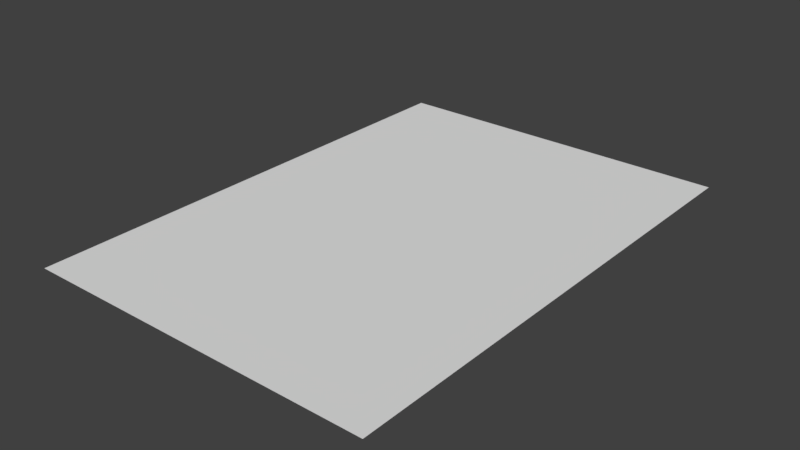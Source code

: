 # Source: Page.blend  (saved by Blender 2.79.0; exported with 4.5.12 LTS)
import bpy
from mathutils import Matrix  # noqa: F401  (used for matrix-valued properties, if any)

bpy.ops.wm.read_factory_settings(use_empty=True)
scene = bpy.context.scene
scene.name = 'Scene'

# ---- collections
col_collection_1 = bpy.data.collections.new('Collection 1'); scene.collection.children.link(col_collection_1)

# ---- world
world_world = bpy.data.worlds.new('World'); scene.world = world_world
world_world.color = (0.05088, 0.05088, 0.05088)
world_world.use_sun_shadow = False
world_world.sun_shadow_jitter_overblur = 0.0
world_world.cycles.sampling_method = 'MANUAL'

# ---- meshes
me_plane = bpy.data.meshes.new('Plane')
me_plane.from_pydata([(-1.0, 1.629e-07, 0.1485), (1.0, 1.629e-07, 0.1485), (-1.0, -1.629e-07, -0.1485), (1.0, -1.629e-07, -0.1485), (0.0, 1.629e-07, 0.1485), (0.0, -1.629e-07, -0.1485), (0.5, 1.629e-07, 0.1485), (-0.5, -1.629e-07, -0.1485), (-0.5, 1.629e-07, 0.1485), (0.5, -1.629e-07, -0.1485), (0.75, 1.629e-07, 0.1485), (-0.75, -1.629e-07, -0.1485), (-0.25, 1.629e-07, 0.1485), (0.25, -1.629e-07, -0.1485), (0.25, 1.629e-07, 0.1485), (-0.25, -1.629e-07, -0.1485), (-0.75, 1.629e-07, 0.1485), (0.75, -1.629e-07, -0.1485)], [], [(10, 17, 9, 6), (6, 9, 13, 14), (8, 7, 11, 16), (12, 15, 7, 8), (16, 11, 2, 0), (14, 13, 5, 4), (4, 5, 15, 12), (1, 3, 17, 10)])
me_plane.polygons.foreach_set('use_smooth', [True] * 8)
me_plane.use_remesh_preserve_volume = False
me_plane.use_remesh_preserve_attributes = False
me_plane.use_mirror_vertex_groups = False
me_plane.update()
arm_armature = bpy.data.armatures.new('Armature')  # bones are not reproduced

# ---- objects
ob_armature = bpy.data.objects.new('Armature', arm_armature)
ob_plane = bpy.data.objects.new('Plane', me_plane)

# ---- transforms, parenting, visibility, modifiers, constraints
ob_armature.location = (0.0, 0.0, 0.0)
ob_armature.rotation_euler = (1.571, -0.0, 0.0)
ob_armature.lineart.crease_threshold = 0.0
ob_plane.parent = ob_armature
ob_plane.location = (0.0, 0.0, 0.0)
ob_plane.scale = (0.105, 0.1485, 1.0)
ob_plane.lineart.crease_threshold = 0.0
_vg = ob_plane.vertex_groups.new(name='Bone')
for _i, _w in zip([0, 2, 4, 5, 7, 8, 11, 12, 15, 16], [1.0, 1.0, 0.0224, 0.01738, 0.7044, 0.733, 0.9626, 0.2325, 0.2086, 0.9697]): _vg.add([_i], _w, 'REPLACE')
_vg = ob_plane.vertex_groups.new(name='Bone.001')
for _i, _w in zip([0, 2, 4, 5, 6, 7, 8, 9, 10, 11, 12, 13, 14, 15, 16, 17], [0.0, 0.0, 0.8674, 0.8761, 0.0579, 0.387, 0.4085, 0.06375, 2.337e-05, 0.04788, 0.8826, 0.4171, 0.3975, 0.8742, 0.05346, 8.246e-05]): _vg.add([_i], _w, 'REPLACE')
_vg = ob_plane.vertex_groups.new(name='Bone.002')
for _i, _w in zip([1, 3, 4, 5, 6, 9, 10, 13, 14, 17], [1.0, 1.0, 0.002766, 0.002073, 0.6241, 0.6033, 0.9535, 0.1216, 0.1315, 0.9482]): _vg.add([_i], _w, 'REPLACE')
_m = ob_plane.modifiers.new('Armature', 'ARMATURE')
_m.object = ob_armature

# ---- collection membership
col_collection_1.objects.link(ob_armature)
col_collection_1.objects.link(ob_plane)

# ---- scene / render settings (as saved in the file)
scene.frame_start = 1; scene.frame_end = 250; scene.frame_set(1)
scene.render.engine = 'CYCLES'
scene.render.resolution_percentage = 50
scene.render.dither_intensity = 0.0
scene.cycles.use_denoising = False
scene.cycles.samples = 128
scene.cycles.sampling_pattern = 'TABULATED_SOBOL'
scene.cycles.use_adaptive_sampling = False
scene.cycles.use_light_tree = False
scene.cycles.blur_glossy = 0.0
scene.cycles.sample_clamp_indirect = 0.0
scene.view_settings.view_transform = 'Standard'
bpy.context.view_layer.update()

# ---- added for rendering (the .blend has no active camera and no usable light): camera, sun
cam_auto = bpy.data.cameras.new('AutoCamera')
cam_auto.lens = 50.0
cam_auto.sensor_width = 36.0
cam_auto.clip_end = 1000.0
ob_auto_camera = bpy.data.objects.new('AutoCamera', cam_auto)
scene.collection.objects.link(ob_auto_camera)
ob_auto_camera.location = (0.336544, -0.403853, 0.269235)
ob_auto_camera.rotation_euler = (1.09748, -7.21219e-08, 0.694738)
scene.camera = ob_auto_camera
light_auto_sun = bpy.data.lights.new('AutoSun', 'SUN')
light_auto_sun.energy = 3.0
light_auto_sun.angle = 0.0523599
ob_auto_sun = bpy.data.objects.new('AutoSun', light_auto_sun)
scene.collection.objects.link(ob_auto_sun)
ob_auto_sun.rotation_euler = (0.872665, 0.174533, 0.523599)
bpy.context.view_layer.update()
